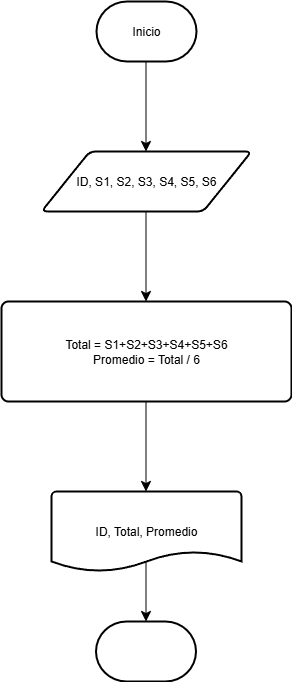

The diagram above was exported from draw.io. Its source (the exported page's mxGraphModel, read from the mxfile embedded in the PNG):
<mxGraphModel dx="703" dy="828" grid="1" gridSize="10" guides="1" tooltips="1" connect="1" arrows="1" fold="1" page="1" pageScale="1" pageWidth="827" pageHeight="1169" math="0" shadow="0">
  <root>
    <mxCell id="0" />
    <mxCell id="1" parent="0" />
    <mxCell id="c14AtNRlAxL5JusfsCy8-4" value="&lt;font style=&quot;vertical-align: inherit;&quot;&gt;&lt;font style=&quot;vertical-align: inherit;&quot;&gt;Inicio&lt;/font&gt;&lt;/font&gt;" style="strokeWidth=2;html=1;shape=mxgraph.flowchart.terminator;whiteSpace=wrap;" vertex="1" parent="1">
      <mxGeometry x="320" y="70" width="100" height="60" as="geometry" />
    </mxCell>
    <mxCell id="c14AtNRlAxL5JusfsCy8-5" value="" style="endArrow=classic;html=1;rounded=0;fontSize=12;startSize=8;endSize=8;curved=1;" edge="1" parent="1">
      <mxGeometry width="50" height="50" relative="1" as="geometry">
        <mxPoint x="369.5" y="130" as="sourcePoint" />
        <mxPoint x="369.5" y="220" as="targetPoint" />
      </mxGeometry>
    </mxCell>
    <mxCell id="c14AtNRlAxL5JusfsCy8-7" value="&lt;font style=&quot;vertical-align: inherit;&quot;&gt;&lt;font style=&quot;vertical-align: inherit;&quot;&gt;ID, S1, S2, S3, S4, S5, S6&lt;/font&gt;&lt;/font&gt;" style="shape=parallelogram;html=1;strokeWidth=2;perimeter=parallelogramPerimeter;whiteSpace=wrap;rounded=1;arcSize=12;size=0.23;" vertex="1" parent="1">
      <mxGeometry x="265" y="220" width="210" height="60" as="geometry" />
    </mxCell>
    <mxCell id="c14AtNRlAxL5JusfsCy8-8" value="" style="endArrow=classic;html=1;rounded=0;fontSize=12;startSize=8;endSize=8;curved=1;" edge="1" parent="1">
      <mxGeometry width="50" height="50" relative="1" as="geometry">
        <mxPoint x="369.5" y="280" as="sourcePoint" />
        <mxPoint x="369.5" y="370" as="targetPoint" />
      </mxGeometry>
    </mxCell>
    <mxCell id="c14AtNRlAxL5JusfsCy8-10" value="&lt;font style=&quot;vertical-align: inherit;&quot;&gt;&lt;font style=&quot;vertical-align: inherit;&quot;&gt;Total = S1+S2+S3+S4+S5+S6&lt;/font&gt;&lt;/font&gt;&lt;div&gt;&lt;font style=&quot;vertical-align: inherit;&quot;&gt;&lt;font style=&quot;vertical-align: inherit;&quot;&gt;&lt;font style=&quot;vertical-align: inherit;&quot;&gt;&lt;font style=&quot;vertical-align: inherit;&quot;&gt;Promedio = Total / 6&lt;/font&gt;&lt;/font&gt;&lt;/font&gt;&lt;/font&gt;&lt;/div&gt;" style="rounded=1;whiteSpace=wrap;html=1;absoluteArcSize=1;arcSize=14;strokeWidth=2;" vertex="1" parent="1">
      <mxGeometry x="225" y="370" width="290" height="100" as="geometry" />
    </mxCell>
    <mxCell id="c14AtNRlAxL5JusfsCy8-12" value="" style="endArrow=classic;html=1;rounded=0;fontSize=12;startSize=8;endSize=8;curved=1;" edge="1" parent="1">
      <mxGeometry width="50" height="50" relative="1" as="geometry">
        <mxPoint x="369.5" y="470" as="sourcePoint" />
        <mxPoint x="369.5" y="560" as="targetPoint" />
      </mxGeometry>
    </mxCell>
    <mxCell id="c14AtNRlAxL5JusfsCy8-13" value="&lt;font style=&quot;vertical-align: inherit;&quot;&gt;&lt;font style=&quot;vertical-align: inherit;&quot;&gt;ID, Total, Promedio&lt;/font&gt;&lt;/font&gt;" style="strokeWidth=2;html=1;shape=mxgraph.flowchart.document2;whiteSpace=wrap;size=0.25;" vertex="1" parent="1">
      <mxGeometry x="275" y="560" width="190" height="80" as="geometry" />
    </mxCell>
    <mxCell id="c14AtNRlAxL5JusfsCy8-14" value="" style="endArrow=classic;html=1;rounded=0;fontSize=12;startSize=8;endSize=8;curved=1;" edge="1" parent="1" target="c14AtNRlAxL5JusfsCy8-15">
      <mxGeometry width="50" height="50" relative="1" as="geometry">
        <mxPoint x="369.5" y="630" as="sourcePoint" />
        <mxPoint x="369.5" y="720" as="targetPoint" />
      </mxGeometry>
    </mxCell>
    <mxCell id="c14AtNRlAxL5JusfsCy8-15" value="" style="strokeWidth=2;html=1;shape=mxgraph.flowchart.terminator;whiteSpace=wrap;" vertex="1" parent="1">
      <mxGeometry x="319.5" y="690" width="100" height="60" as="geometry" />
    </mxCell>
  </root>
</mxGraphModel>